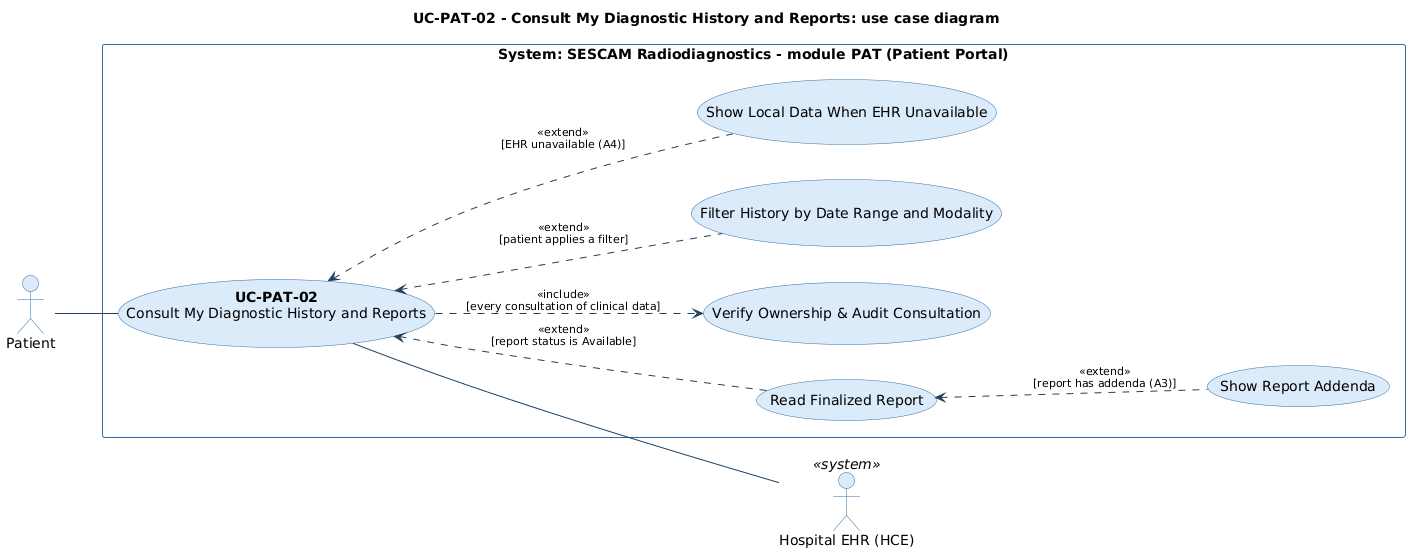

The diagram above was rendered by PlantUML. Its source (embedded in the PNG):
@startuml uc-pat-02
left to right direction
skinparam shadowing false
skinparam usecase {
  BackgroundColor #DCEBFA
  BorderColor #2F6DA3
  ArrowColor #1F3F5E
}
skinparam actor {
  BackgroundColor #DCEBFA
  BorderColor #2F6DA3
}
skinparam rectangle {
  BackgroundColor white
  BorderColor #2F6DA3
}
skinparam ArrowFontSize 11
skinparam defaultFontName DejaVu Sans

title UC-PAT-02 - Consult My Diagnostic History and Reports: use case diagram

actor "Patient" as PAT
rectangle "System: SESCAM Radiodiagnostics - module PAT (Patient Portal)" {
  usecase "**UC-PAT-02**\nConsult My Diagnostic History and Reports" as PAT02
  usecase "Verify Ownership & Audit Consultation" as INC1
  usecase "Filter History by Date Range and Modality" as EXT1
  usecase "Read Finalized Report" as EXT2
  usecase "Show Report Addenda" as EXT3
  usecase "Show Local Data When EHR Unavailable" as EXT4
}
actor "Hospital EHR (HCE)" as EHR <<system>>

PAT -- PAT02
PAT02 -- EHR
PAT02 ..> INC1 : <<include>>\n[every consultation of clinical data]
EXT1 .up.> PAT02 : <<extend>>\n[patient applies a filter]
EXT2 .up.> PAT02 : <<extend>>\n[report status is Available]
EXT3 .up.> EXT2 : <<extend>>\n[report has addenda (A3)]
EXT4 .up.> PAT02 : <<extend>>\n[EHR unavailable (A4)]
@enduml